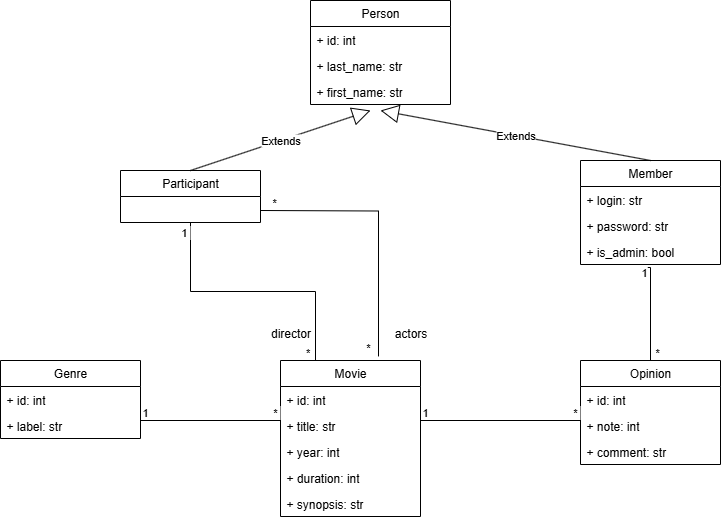

The diagram above was exported from draw.io. Its source (the exported page's mxGraphModel, read from the mxfile embedded in the PNG):
<mxGraphModel dx="1224" dy="1136" grid="1" gridSize="10" guides="1" tooltips="1" connect="1" arrows="1" fold="1" page="1" pageScale="1" pageWidth="827" pageHeight="1169" math="0" shadow="0">
  <root>
    <mxCell id="0" />
    <mxCell id="1" parent="0" />
    <mxCell id="Qx_BBq6HcmvMDlrlQHnB-2" value="Person" style="swimlane;fontStyle=0;childLayout=stackLayout;horizontal=1;startSize=26;fillColor=none;horizontalStack=0;resizeParent=1;resizeParentMax=0;resizeLast=0;collapsible=1;marginBottom=0;whiteSpace=wrap;html=1;" vertex="1" parent="1">
      <mxGeometry x="370" y="100" width="140" height="104" as="geometry" />
    </mxCell>
    <mxCell id="Qx_BBq6HcmvMDlrlQHnB-3" value="+ id: int" style="text;strokeColor=none;fillColor=none;align=left;verticalAlign=top;spacingLeft=4;spacingRight=4;overflow=hidden;rotatable=0;points=[[0,0.5],[1,0.5]];portConstraint=eastwest;whiteSpace=wrap;html=1;" vertex="1" parent="Qx_BBq6HcmvMDlrlQHnB-2">
      <mxGeometry y="26" width="140" height="26" as="geometry" />
    </mxCell>
    <mxCell id="Qx_BBq6HcmvMDlrlQHnB-4" value="+ last_name: str" style="text;strokeColor=none;fillColor=none;align=left;verticalAlign=top;spacingLeft=4;spacingRight=4;overflow=hidden;rotatable=0;points=[[0,0.5],[1,0.5]];portConstraint=eastwest;whiteSpace=wrap;html=1;" vertex="1" parent="Qx_BBq6HcmvMDlrlQHnB-2">
      <mxGeometry y="52" width="140" height="26" as="geometry" />
    </mxCell>
    <mxCell id="Qx_BBq6HcmvMDlrlQHnB-5" value="+ first_name: str" style="text;strokeColor=none;fillColor=none;align=left;verticalAlign=top;spacingLeft=4;spacingRight=4;overflow=hidden;rotatable=0;points=[[0,0.5],[1,0.5]];portConstraint=eastwest;whiteSpace=wrap;html=1;" vertex="1" parent="Qx_BBq6HcmvMDlrlQHnB-2">
      <mxGeometry y="78" width="140" height="26" as="geometry" />
    </mxCell>
    <mxCell id="Qx_BBq6HcmvMDlrlQHnB-6" value="Participant" style="swimlane;fontStyle=0;childLayout=stackLayout;horizontal=1;startSize=26;fillColor=none;horizontalStack=0;resizeParent=1;resizeParentMax=0;resizeLast=0;collapsible=1;marginBottom=0;whiteSpace=wrap;html=1;" vertex="1" parent="1">
      <mxGeometry x="180" y="270" width="140" height="52" as="geometry" />
    </mxCell>
    <mxCell id="Qx_BBq6HcmvMDlrlQHnB-10" value="Extends" style="endArrow=block;endSize=16;endFill=0;html=1;rounded=0;exitX=0.5;exitY=0;exitDx=0;exitDy=0;" edge="1" parent="1" source="Qx_BBq6HcmvMDlrlQHnB-6">
      <mxGeometry width="160" relative="1" as="geometry">
        <mxPoint x="330" y="510" as="sourcePoint" />
        <mxPoint x="430" y="210" as="targetPoint" />
      </mxGeometry>
    </mxCell>
    <mxCell id="Qx_BBq6HcmvMDlrlQHnB-11" value="Member" style="swimlane;fontStyle=0;childLayout=stackLayout;horizontal=1;startSize=26;fillColor=none;horizontalStack=0;resizeParent=1;resizeParentMax=0;resizeLast=0;collapsible=1;marginBottom=0;whiteSpace=wrap;html=1;" vertex="1" parent="1">
      <mxGeometry x="640" y="260" width="140" height="104" as="geometry" />
    </mxCell>
    <mxCell id="Qx_BBq6HcmvMDlrlQHnB-12" value="+ login: str" style="text;strokeColor=none;fillColor=none;align=left;verticalAlign=top;spacingLeft=4;spacingRight=4;overflow=hidden;rotatable=0;points=[[0,0.5],[1,0.5]];portConstraint=eastwest;whiteSpace=wrap;html=1;" vertex="1" parent="Qx_BBq6HcmvMDlrlQHnB-11">
      <mxGeometry y="26" width="140" height="26" as="geometry" />
    </mxCell>
    <mxCell id="Qx_BBq6HcmvMDlrlQHnB-13" value="+ password: str" style="text;strokeColor=none;fillColor=none;align=left;verticalAlign=top;spacingLeft=4;spacingRight=4;overflow=hidden;rotatable=0;points=[[0,0.5],[1,0.5]];portConstraint=eastwest;whiteSpace=wrap;html=1;" vertex="1" parent="Qx_BBq6HcmvMDlrlQHnB-11">
      <mxGeometry y="52" width="140" height="26" as="geometry" />
    </mxCell>
    <mxCell id="Qx_BBq6HcmvMDlrlQHnB-14" value="+ is_admin: bool" style="text;strokeColor=none;fillColor=none;align=left;verticalAlign=top;spacingLeft=4;spacingRight=4;overflow=hidden;rotatable=0;points=[[0,0.5],[1,0.5]];portConstraint=eastwest;whiteSpace=wrap;html=1;" vertex="1" parent="Qx_BBq6HcmvMDlrlQHnB-11">
      <mxGeometry y="78" width="140" height="26" as="geometry" />
    </mxCell>
    <mxCell id="Qx_BBq6HcmvMDlrlQHnB-15" value="Extends" style="endArrow=block;endSize=16;endFill=0;html=1;rounded=0;exitX=0.5;exitY=0;exitDx=0;exitDy=0;" edge="1" parent="1" source="Qx_BBq6HcmvMDlrlQHnB-11">
      <mxGeometry width="160" relative="1" as="geometry">
        <mxPoint x="330" y="510" as="sourcePoint" />
        <mxPoint x="440" y="210" as="targetPoint" />
      </mxGeometry>
    </mxCell>
    <mxCell id="Qx_BBq6HcmvMDlrlQHnB-16" value="Movie" style="swimlane;fontStyle=0;childLayout=stackLayout;horizontal=1;startSize=26;fillColor=none;horizontalStack=0;resizeParent=1;resizeParentMax=0;resizeLast=0;collapsible=1;marginBottom=0;whiteSpace=wrap;html=1;" vertex="1" parent="1">
      <mxGeometry x="340" y="460" width="140" height="156" as="geometry" />
    </mxCell>
    <mxCell id="Qx_BBq6HcmvMDlrlQHnB-17" value="+ id: int" style="text;strokeColor=none;fillColor=none;align=left;verticalAlign=top;spacingLeft=4;spacingRight=4;overflow=hidden;rotatable=0;points=[[0,0.5],[1,0.5]];portConstraint=eastwest;whiteSpace=wrap;html=1;" vertex="1" parent="Qx_BBq6HcmvMDlrlQHnB-16">
      <mxGeometry y="26" width="140" height="26" as="geometry" />
    </mxCell>
    <mxCell id="Qx_BBq6HcmvMDlrlQHnB-21" value="+ title: str" style="text;strokeColor=none;fillColor=none;align=left;verticalAlign=top;spacingLeft=4;spacingRight=4;overflow=hidden;rotatable=0;points=[[0,0.5],[1,0.5]];portConstraint=eastwest;whiteSpace=wrap;html=1;" vertex="1" parent="Qx_BBq6HcmvMDlrlQHnB-16">
      <mxGeometry y="52" width="140" height="26" as="geometry" />
    </mxCell>
    <mxCell id="Qx_BBq6HcmvMDlrlQHnB-18" value="+ year: int" style="text;strokeColor=none;fillColor=none;align=left;verticalAlign=top;spacingLeft=4;spacingRight=4;overflow=hidden;rotatable=0;points=[[0,0.5],[1,0.5]];portConstraint=eastwest;whiteSpace=wrap;html=1;" vertex="1" parent="Qx_BBq6HcmvMDlrlQHnB-16">
      <mxGeometry y="78" width="140" height="26" as="geometry" />
    </mxCell>
    <mxCell id="Qx_BBq6HcmvMDlrlQHnB-19" value="+ duration: int" style="text;strokeColor=none;fillColor=none;align=left;verticalAlign=top;spacingLeft=4;spacingRight=4;overflow=hidden;rotatable=0;points=[[0,0.5],[1,0.5]];portConstraint=eastwest;whiteSpace=wrap;html=1;" vertex="1" parent="Qx_BBq6HcmvMDlrlQHnB-16">
      <mxGeometry y="104" width="140" height="26" as="geometry" />
    </mxCell>
    <mxCell id="Qx_BBq6HcmvMDlrlQHnB-20" value="+ synopsis: str" style="text;strokeColor=none;fillColor=none;align=left;verticalAlign=top;spacingLeft=4;spacingRight=4;overflow=hidden;rotatable=0;points=[[0,0.5],[1,0.5]];portConstraint=eastwest;whiteSpace=wrap;html=1;" vertex="1" parent="Qx_BBq6HcmvMDlrlQHnB-16">
      <mxGeometry y="130" width="140" height="26" as="geometry" />
    </mxCell>
    <mxCell id="Qx_BBq6HcmvMDlrlQHnB-22" value="Opinion" style="swimlane;fontStyle=0;childLayout=stackLayout;horizontal=1;startSize=26;fillColor=none;horizontalStack=0;resizeParent=1;resizeParentMax=0;resizeLast=0;collapsible=1;marginBottom=0;whiteSpace=wrap;html=1;" vertex="1" parent="1">
      <mxGeometry x="640" y="460" width="140" height="104" as="geometry" />
    </mxCell>
    <mxCell id="Qx_BBq6HcmvMDlrlQHnB-23" value="+ id: int" style="text;strokeColor=none;fillColor=none;align=left;verticalAlign=top;spacingLeft=4;spacingRight=4;overflow=hidden;rotatable=0;points=[[0,0.5],[1,0.5]];portConstraint=eastwest;whiteSpace=wrap;html=1;" vertex="1" parent="Qx_BBq6HcmvMDlrlQHnB-22">
      <mxGeometry y="26" width="140" height="26" as="geometry" />
    </mxCell>
    <mxCell id="Qx_BBq6HcmvMDlrlQHnB-24" value="+ note: int" style="text;strokeColor=none;fillColor=none;align=left;verticalAlign=top;spacingLeft=4;spacingRight=4;overflow=hidden;rotatable=0;points=[[0,0.5],[1,0.5]];portConstraint=eastwest;whiteSpace=wrap;html=1;" vertex="1" parent="Qx_BBq6HcmvMDlrlQHnB-22">
      <mxGeometry y="52" width="140" height="26" as="geometry" />
    </mxCell>
    <mxCell id="Qx_BBq6HcmvMDlrlQHnB-25" value="+ comment: str" style="text;strokeColor=none;fillColor=none;align=left;verticalAlign=top;spacingLeft=4;spacingRight=4;overflow=hidden;rotatable=0;points=[[0,0.5],[1,0.5]];portConstraint=eastwest;whiteSpace=wrap;html=1;" vertex="1" parent="Qx_BBq6HcmvMDlrlQHnB-22">
      <mxGeometry y="78" width="140" height="26" as="geometry" />
    </mxCell>
    <mxCell id="Qx_BBq6HcmvMDlrlQHnB-26" value="Genre" style="swimlane;fontStyle=0;childLayout=stackLayout;horizontal=1;startSize=26;fillColor=none;horizontalStack=0;resizeParent=1;resizeParentMax=0;resizeLast=0;collapsible=1;marginBottom=0;whiteSpace=wrap;html=1;" vertex="1" parent="1">
      <mxGeometry x="60" y="460" width="140" height="78" as="geometry" />
    </mxCell>
    <mxCell id="Qx_BBq6HcmvMDlrlQHnB-27" value="+ id: int" style="text;strokeColor=none;fillColor=none;align=left;verticalAlign=top;spacingLeft=4;spacingRight=4;overflow=hidden;rotatable=0;points=[[0,0.5],[1,0.5]];portConstraint=eastwest;whiteSpace=wrap;html=1;" vertex="1" parent="Qx_BBq6HcmvMDlrlQHnB-26">
      <mxGeometry y="26" width="140" height="26" as="geometry" />
    </mxCell>
    <mxCell id="Qx_BBq6HcmvMDlrlQHnB-28" value="+ label: str" style="text;strokeColor=none;fillColor=none;align=left;verticalAlign=top;spacingLeft=4;spacingRight=4;overflow=hidden;rotatable=0;points=[[0,0.5],[1,0.5]];portConstraint=eastwest;whiteSpace=wrap;html=1;" vertex="1" parent="Qx_BBq6HcmvMDlrlQHnB-26">
      <mxGeometry y="52" width="140" height="26" as="geometry" />
    </mxCell>
    <mxCell id="Qx_BBq6HcmvMDlrlQHnB-31" value="" style="endArrow=none;html=1;edgeStyle=orthogonalEdgeStyle;rounded=0;" edge="1" parent="1">
      <mxGeometry relative="1" as="geometry">
        <mxPoint x="200" y="520" as="sourcePoint" />
        <mxPoint x="340" y="520" as="targetPoint" />
      </mxGeometry>
    </mxCell>
    <mxCell id="Qx_BBq6HcmvMDlrlQHnB-32" value="1" style="edgeLabel;resizable=0;html=1;align=left;verticalAlign=bottom;" connectable="0" vertex="1" parent="Qx_BBq6HcmvMDlrlQHnB-31">
      <mxGeometry x="-1" relative="1" as="geometry" />
    </mxCell>
    <mxCell id="Qx_BBq6HcmvMDlrlQHnB-33" value="*&amp;nbsp;" style="edgeLabel;resizable=0;html=1;align=right;verticalAlign=bottom;" connectable="0" vertex="1" parent="Qx_BBq6HcmvMDlrlQHnB-31">
      <mxGeometry x="1" relative="1" as="geometry" />
    </mxCell>
    <mxCell id="Qx_BBq6HcmvMDlrlQHnB-34" value="" style="endArrow=none;html=1;edgeStyle=orthogonalEdgeStyle;rounded=0;" edge="1" parent="1">
      <mxGeometry relative="1" as="geometry">
        <mxPoint x="480" y="520" as="sourcePoint" />
        <mxPoint x="640" y="520" as="targetPoint" />
      </mxGeometry>
    </mxCell>
    <mxCell id="Qx_BBq6HcmvMDlrlQHnB-35" value="1" style="edgeLabel;resizable=0;html=1;align=left;verticalAlign=bottom;" connectable="0" vertex="1" parent="Qx_BBq6HcmvMDlrlQHnB-34">
      <mxGeometry x="-1" relative="1" as="geometry" />
    </mxCell>
    <mxCell id="Qx_BBq6HcmvMDlrlQHnB-36" value="*&amp;nbsp;" style="edgeLabel;resizable=0;html=1;align=right;verticalAlign=bottom;" connectable="0" vertex="1" parent="Qx_BBq6HcmvMDlrlQHnB-34">
      <mxGeometry x="1" relative="1" as="geometry" />
    </mxCell>
    <mxCell id="Qx_BBq6HcmvMDlrlQHnB-37" value="" style="endArrow=none;html=1;edgeStyle=orthogonalEdgeStyle;rounded=0;entryX=0.479;entryY=1.115;entryDx=0;entryDy=0;entryPerimeter=0;exitX=0.5;exitY=0;exitDx=0;exitDy=0;" edge="1" parent="1" source="Qx_BBq6HcmvMDlrlQHnB-22" target="Qx_BBq6HcmvMDlrlQHnB-14">
      <mxGeometry relative="1" as="geometry">
        <mxPoint x="570" y="420" as="sourcePoint" />
        <mxPoint x="730" y="420" as="targetPoint" />
        <Array as="points">
          <mxPoint x="710" y="367" />
        </Array>
      </mxGeometry>
    </mxCell>
    <mxCell id="Qx_BBq6HcmvMDlrlQHnB-38" value="&amp;nbsp;*" style="edgeLabel;resizable=0;html=1;align=left;verticalAlign=bottom;" connectable="0" vertex="1" parent="Qx_BBq6HcmvMDlrlQHnB-37">
      <mxGeometry x="-1" relative="1" as="geometry" />
    </mxCell>
    <mxCell id="Qx_BBq6HcmvMDlrlQHnB-39" value="1" style="edgeLabel;resizable=0;html=1;align=right;verticalAlign=bottom;" connectable="0" vertex="1" parent="Qx_BBq6HcmvMDlrlQHnB-37">
      <mxGeometry x="1" relative="1" as="geometry">
        <mxPoint y="13" as="offset" />
      </mxGeometry>
    </mxCell>
    <mxCell id="Qx_BBq6HcmvMDlrlQHnB-40" value="" style="endArrow=none;html=1;edgeStyle=orthogonalEdgeStyle;rounded=0;entryX=0.7;entryY=-0.026;entryDx=0;entryDy=0;entryPerimeter=0;" edge="1" parent="1" target="Qx_BBq6HcmvMDlrlQHnB-16">
      <mxGeometry relative="1" as="geometry">
        <mxPoint x="320" y="310" as="sourcePoint" />
        <mxPoint x="480" y="310" as="targetPoint" />
      </mxGeometry>
    </mxCell>
    <mxCell id="Qx_BBq6HcmvMDlrlQHnB-41" value="*" style="edgeLabel;resizable=0;html=1;align=left;verticalAlign=bottom;" connectable="0" vertex="1" parent="Qx_BBq6HcmvMDlrlQHnB-40">
      <mxGeometry x="-1" relative="1" as="geometry">
        <mxPoint x="10" as="offset" />
      </mxGeometry>
    </mxCell>
    <mxCell id="Qx_BBq6HcmvMDlrlQHnB-42" value="*" style="edgeLabel;resizable=0;html=1;align=right;verticalAlign=bottom;" connectable="0" vertex="1" parent="Qx_BBq6HcmvMDlrlQHnB-40">
      <mxGeometry x="1" relative="1" as="geometry">
        <mxPoint x="-8" as="offset" />
      </mxGeometry>
    </mxCell>
    <mxCell id="Qx_BBq6HcmvMDlrlQHnB-43" value="&lt;span style=&quot;font-weight: normal;&quot;&gt;actors&lt;/span&gt;" style="text;align=center;fontStyle=1;verticalAlign=middle;spacingLeft=3;spacingRight=3;strokeColor=none;rotatable=0;points=[[0,0.5],[1,0.5]];portConstraint=eastwest;html=1;" vertex="1" parent="1">
      <mxGeometry x="430" y="420" width="80" height="26" as="geometry" />
    </mxCell>
    <mxCell id="Qx_BBq6HcmvMDlrlQHnB-44" value="" style="endArrow=none;html=1;edgeStyle=orthogonalEdgeStyle;rounded=0;exitX=0.25;exitY=0;exitDx=0;exitDy=0;entryX=0.5;entryY=1;entryDx=0;entryDy=0;" edge="1" parent="1" source="Qx_BBq6HcmvMDlrlQHnB-16" target="Qx_BBq6HcmvMDlrlQHnB-6">
      <mxGeometry relative="1" as="geometry">
        <mxPoint x="330" y="510" as="sourcePoint" />
        <mxPoint x="490" y="510" as="targetPoint" />
      </mxGeometry>
    </mxCell>
    <mxCell id="Qx_BBq6HcmvMDlrlQHnB-45" value="&amp;nbsp; &amp;nbsp; &amp;nbsp; &amp;nbsp; &amp;nbsp; &amp;nbsp;*" style="edgeLabel;resizable=0;html=1;align=left;verticalAlign=bottom;" connectable="0" vertex="1" parent="Qx_BBq6HcmvMDlrlQHnB-44">
      <mxGeometry x="-1" relative="1" as="geometry">
        <mxPoint x="-45" as="offset" />
      </mxGeometry>
    </mxCell>
    <mxCell id="Qx_BBq6HcmvMDlrlQHnB-46" value="1&amp;nbsp;" style="edgeLabel;resizable=0;html=1;align=right;verticalAlign=bottom;" connectable="0" vertex="1" parent="Qx_BBq6HcmvMDlrlQHnB-44">
      <mxGeometry x="1" relative="1" as="geometry">
        <mxPoint y="18" as="offset" />
      </mxGeometry>
    </mxCell>
    <mxCell id="Qx_BBq6HcmvMDlrlQHnB-47" value="&lt;span style=&quot;font-weight: normal;&quot;&gt;director&lt;/span&gt;" style="text;align=center;fontStyle=1;verticalAlign=middle;spacingLeft=3;spacingRight=3;strokeColor=none;rotatable=0;points=[[0,0.5],[1,0.5]];portConstraint=eastwest;html=1;" vertex="1" parent="1">
      <mxGeometry x="310" y="420" width="80" height="26" as="geometry" />
    </mxCell>
  </root>
</mxGraphModel>